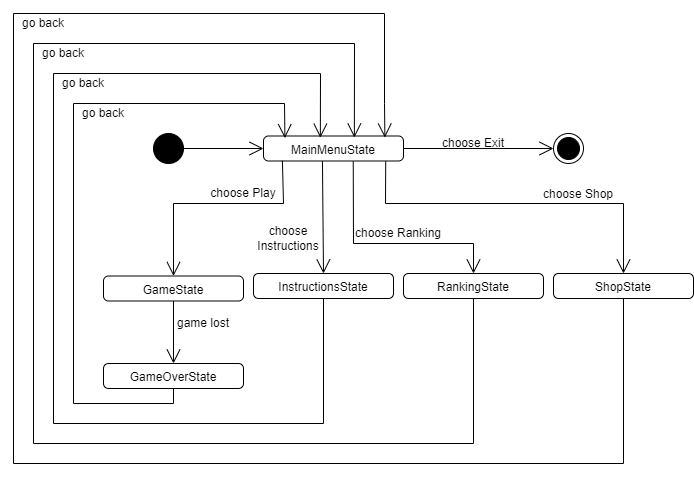

The diagram above was exported from draw.io. Its source (the exported page's mxGraphModel, read from the mxfile embedded in the PNG):
<mxGraphModel dx="1354" dy="577" grid="0" gridSize="10" guides="1" tooltips="1" connect="1" arrows="1" fold="1" page="0" pageScale="1" pageWidth="827" pageHeight="1169" math="0" shadow="0">
  <root>
    <mxCell id="0" />
    <mxCell id="1" parent="0" />
    <mxCell id="XOk4tgxG22a3_FiPRH83-1" value="" style="ellipse;fillColor=strokeColor;html=1;" parent="1" vertex="1">
      <mxGeometry x="190" y="180" width="30" height="30" as="geometry" />
    </mxCell>
    <mxCell id="XOk4tgxG22a3_FiPRH83-3" value="" style="ellipse;html=1;shape=endState;fillColor=strokeColor;" parent="1" vertex="1">
      <mxGeometry x="590" y="180" width="30" height="30" as="geometry" />
    </mxCell>
    <mxCell id="XOk4tgxG22a3_FiPRH83-4" value="MainMenuState" style="html=1;align=center;verticalAlign=top;rounded=1;absoluteArcSize=1;arcSize=10;dashed=0;whiteSpace=wrap;" parent="1" vertex="1">
      <mxGeometry x="300" y="182.5" width="140" height="25" as="geometry" />
    </mxCell>
    <mxCell id="XOk4tgxG22a3_FiPRH83-5" value="" style="endArrow=open;endFill=1;endSize=12;html=1;rounded=0;exitX=1;exitY=0.5;exitDx=0;exitDy=0;entryX=0;entryY=0.5;entryDx=0;entryDy=0;" parent="1" source="XOk4tgxG22a3_FiPRH83-1" target="XOk4tgxG22a3_FiPRH83-4" edge="1">
      <mxGeometry width="160" relative="1" as="geometry">
        <mxPoint x="350" y="222.5" as="sourcePoint" />
        <mxPoint x="510" y="222.5" as="targetPoint" />
      </mxGeometry>
    </mxCell>
    <mxCell id="XOk4tgxG22a3_FiPRH83-6" value="" style="endArrow=open;endFill=1;endSize=12;html=1;rounded=0;exitX=0.135;exitY=0.989;exitDx=0;exitDy=0;exitPerimeter=0;entryX=0.5;entryY=0;entryDx=0;entryDy=0;" parent="1" source="XOk4tgxG22a3_FiPRH83-4" target="XOk4tgxG22a3_FiPRH83-7" edge="1">
      <mxGeometry width="160" relative="1" as="geometry">
        <mxPoint x="450" y="232.5" as="sourcePoint" />
        <mxPoint x="520" y="187.5" as="targetPoint" />
        <Array as="points">
          <mxPoint x="320" y="250" />
          <mxPoint x="210" y="250" />
        </Array>
      </mxGeometry>
    </mxCell>
    <mxCell id="XOk4tgxG22a3_FiPRH83-7" value="GameState" style="html=1;align=center;verticalAlign=top;rounded=1;absoluteArcSize=1;arcSize=10;dashed=0;whiteSpace=wrap;" parent="1" vertex="1">
      <mxGeometry x="140" y="322.5" width="140" height="25" as="geometry" />
    </mxCell>
    <mxCell id="XOk4tgxG22a3_FiPRH83-8" value="InstructionsState" style="html=1;align=center;verticalAlign=top;rounded=1;absoluteArcSize=1;arcSize=10;dashed=0;whiteSpace=wrap;" parent="1" vertex="1">
      <mxGeometry x="290" y="320" width="140" height="25" as="geometry" />
    </mxCell>
    <mxCell id="XOk4tgxG22a3_FiPRH83-9" value="GameOverState" style="html=1;align=center;verticalAlign=top;rounded=1;absoluteArcSize=1;arcSize=10;dashed=0;whiteSpace=wrap;" parent="1" vertex="1">
      <mxGeometry x="140" y="410" width="140" height="25" as="geometry" />
    </mxCell>
    <mxCell id="XOk4tgxG22a3_FiPRH83-10" value="ShopState" style="html=1;align=center;verticalAlign=top;rounded=1;absoluteArcSize=1;arcSize=10;dashed=0;whiteSpace=wrap;" parent="1" vertex="1">
      <mxGeometry x="590" y="320" width="140" height="25" as="geometry" />
    </mxCell>
    <mxCell id="XOk4tgxG22a3_FiPRH83-11" value="RankingState" style="html=1;align=center;verticalAlign=top;rounded=1;absoluteArcSize=1;arcSize=10;dashed=0;whiteSpace=wrap;" parent="1" vertex="1">
      <mxGeometry x="440" y="320" width="140" height="25" as="geometry" />
    </mxCell>
    <mxCell id="XOk4tgxG22a3_FiPRH83-20" value="" style="endArrow=open;endFill=1;endSize=12;html=1;rounded=0;exitX=0.421;exitY=1.007;exitDx=0;exitDy=0;entryX=0.5;entryY=0;entryDx=0;entryDy=0;exitPerimeter=0;" parent="1" source="XOk4tgxG22a3_FiPRH83-4" target="XOk4tgxG22a3_FiPRH83-8" edge="1">
      <mxGeometry width="160" relative="1" as="geometry">
        <mxPoint x="440" y="234.5" as="sourcePoint" />
        <mxPoint x="520" y="234.5" as="targetPoint" />
        <Array as="points" />
      </mxGeometry>
    </mxCell>
    <mxCell id="XOk4tgxG22a3_FiPRH83-21" value="" style="endArrow=open;endFill=1;endSize=12;html=1;rounded=0;entryX=0.5;entryY=0;entryDx=0;entryDy=0;exitX=0.873;exitY=1.014;exitDx=0;exitDy=0;exitPerimeter=0;" parent="1" source="XOk4tgxG22a3_FiPRH83-4" target="XOk4tgxG22a3_FiPRH83-10" edge="1">
      <mxGeometry width="160" relative="1" as="geometry">
        <mxPoint x="440" y="212.5" as="sourcePoint" />
        <mxPoint x="520" y="284.5" as="targetPoint" />
        <Array as="points">
          <mxPoint x="422" y="250" />
          <mxPoint x="660" y="250" />
        </Array>
      </mxGeometry>
    </mxCell>
    <mxCell id="XOk4tgxG22a3_FiPRH83-23" value="" style="endArrow=open;endFill=1;endSize=12;html=1;rounded=0;exitX=0.641;exitY=1.019;exitDx=0;exitDy=0;entryX=0.5;entryY=0;entryDx=0;entryDy=0;exitPerimeter=0;" parent="1" source="XOk4tgxG22a3_FiPRH83-4" target="XOk4tgxG22a3_FiPRH83-11" edge="1">
      <mxGeometry width="160" relative="1" as="geometry">
        <mxPoint x="420" y="222.5" as="sourcePoint" />
        <mxPoint x="500" y="264.5" as="targetPoint" />
        <Array as="points">
          <mxPoint x="390" y="290" />
          <mxPoint x="510" y="290" />
        </Array>
      </mxGeometry>
    </mxCell>
    <mxCell id="XOk4tgxG22a3_FiPRH83-24" value="" style="endArrow=open;endFill=1;endSize=12;html=1;rounded=0;exitX=0.5;exitY=1;exitDx=0;exitDy=0;entryX=0.5;entryY=0;entryDx=0;entryDy=0;" parent="1" source="XOk4tgxG22a3_FiPRH83-7" target="XOk4tgxG22a3_FiPRH83-9" edge="1">
      <mxGeometry width="160" relative="1" as="geometry">
        <mxPoint x="670" y="210" as="sourcePoint" />
        <mxPoint x="750" y="210" as="targetPoint" />
      </mxGeometry>
    </mxCell>
    <mxCell id="XOk4tgxG22a3_FiPRH83-27" value="" style="endArrow=open;endFill=1;endSize=12;html=1;rounded=0;exitX=0.5;exitY=1;exitDx=0;exitDy=0;entryX=0.153;entryY=0.086;entryDx=0;entryDy=0;entryPerimeter=0;" parent="1" source="XOk4tgxG22a3_FiPRH83-9" target="XOk4tgxG22a3_FiPRH83-4" edge="1">
      <mxGeometry width="160" relative="1" as="geometry">
        <mxPoint x="349" y="420" as="sourcePoint" />
        <mxPoint x="240" y="536" as="targetPoint" />
        <Array as="points">
          <mxPoint x="210" y="450" />
          <mxPoint x="110" y="450" />
          <mxPoint x="110" y="150" />
          <mxPoint x="321" y="150" />
        </Array>
      </mxGeometry>
    </mxCell>
    <mxCell id="XOk4tgxG22a3_FiPRH83-28" value="" style="endArrow=open;endFill=1;endSize=12;html=1;rounded=0;exitX=0.5;exitY=1;exitDx=0;exitDy=0;entryX=0.406;entryY=0.067;entryDx=0;entryDy=0;entryPerimeter=0;" parent="1" source="XOk4tgxG22a3_FiPRH83-8" target="XOk4tgxG22a3_FiPRH83-4" edge="1">
      <mxGeometry width="160" relative="1" as="geometry">
        <mxPoint x="220" y="438" as="sourcePoint" />
        <mxPoint x="331" y="195" as="targetPoint" />
        <Array as="points">
          <mxPoint x="360" y="470" />
          <mxPoint x="90" y="470" />
          <mxPoint x="90" y="120" />
          <mxPoint x="357" y="120" />
        </Array>
      </mxGeometry>
    </mxCell>
    <mxCell id="XOk4tgxG22a3_FiPRH83-29" value="" style="endArrow=open;endFill=1;endSize=12;html=1;rounded=0;exitX=0.5;exitY=1;exitDx=0;exitDy=0;entryX=0.649;entryY=0.061;entryDx=0;entryDy=0;entryPerimeter=0;" parent="1" source="XOk4tgxG22a3_FiPRH83-11" target="XOk4tgxG22a3_FiPRH83-4" edge="1">
      <mxGeometry width="160" relative="1" as="geometry">
        <mxPoint x="370" y="358" as="sourcePoint" />
        <mxPoint x="390" y="180" as="targetPoint" />
        <Array as="points">
          <mxPoint x="510" y="490" />
          <mxPoint x="70" y="490" />
          <mxPoint x="70" y="90" />
          <mxPoint x="391" y="90" />
        </Array>
      </mxGeometry>
    </mxCell>
    <mxCell id="XOk4tgxG22a3_FiPRH83-30" value="" style="endArrow=open;endFill=1;endSize=12;html=1;rounded=0;exitX=0.5;exitY=1;exitDx=0;exitDy=0;entryX=0.867;entryY=0.062;entryDx=0;entryDy=0;entryPerimeter=0;" parent="1" source="XOk4tgxG22a3_FiPRH83-10" target="XOk4tgxG22a3_FiPRH83-4" edge="1">
      <mxGeometry width="160" relative="1" as="geometry">
        <mxPoint x="520" y="358" as="sourcePoint" />
        <mxPoint x="401" y="194" as="targetPoint" />
        <Array as="points">
          <mxPoint x="660" y="510" />
          <mxPoint x="50" y="510" />
          <mxPoint x="50" y="60" />
          <mxPoint x="421" y="60" />
          <mxPoint x="421" y="150" />
        </Array>
      </mxGeometry>
    </mxCell>
    <mxCell id="XOk4tgxG22a3_FiPRH83-32" value="" style="endArrow=open;endFill=1;endSize=12;html=1;rounded=0;exitX=1;exitY=0.5;exitDx=0;exitDy=0;entryX=0;entryY=0.5;entryDx=0;entryDy=0;" parent="1" source="XOk4tgxG22a3_FiPRH83-4" target="XOk4tgxG22a3_FiPRH83-3" edge="1">
      <mxGeometry width="160" relative="1" as="geometry">
        <mxPoint x="440" y="194.5" as="sourcePoint" />
        <mxPoint x="520" y="194.5" as="targetPoint" />
      </mxGeometry>
    </mxCell>
    <mxCell id="XOk4tgxG22a3_FiPRH83-34" value="choose Play" style="text;html=1;strokeColor=none;fillColor=none;align=center;verticalAlign=middle;whiteSpace=wrap;rounded=0;" parent="1" vertex="1">
      <mxGeometry x="240" y="230" width="80" height="20" as="geometry" />
    </mxCell>
    <mxCell id="XOk4tgxG22a3_FiPRH83-35" value="choose Instructions" style="text;html=1;strokeColor=none;fillColor=none;align=center;verticalAlign=middle;whiteSpace=wrap;rounded=0;" parent="1" vertex="1">
      <mxGeometry x="290" y="270" width="70" height="30" as="geometry" />
    </mxCell>
    <mxCell id="XOk4tgxG22a3_FiPRH83-36" value="choose Ranking" style="text;html=1;strokeColor=none;fillColor=none;align=center;verticalAlign=middle;whiteSpace=wrap;rounded=0;" parent="1" vertex="1">
      <mxGeometry x="380" y="270" width="110" height="20" as="geometry" />
    </mxCell>
    <mxCell id="XOk4tgxG22a3_FiPRH83-37" value="choose Shop" style="text;html=1;strokeColor=none;fillColor=none;align=center;verticalAlign=middle;whiteSpace=wrap;rounded=0;" parent="1" vertex="1">
      <mxGeometry x="560" y="232.5" width="110" height="17.5" as="geometry" />
    </mxCell>
    <mxCell id="XOk4tgxG22a3_FiPRH83-41" value="game lost" style="text;html=1;strokeColor=none;fillColor=none;align=center;verticalAlign=middle;whiteSpace=wrap;rounded=0;" parent="1" vertex="1">
      <mxGeometry x="210" y="360" width="60" height="20" as="geometry" />
    </mxCell>
    <mxCell id="XOk4tgxG22a3_FiPRH83-42" value="go back" style="text;html=1;strokeColor=none;fillColor=none;align=center;verticalAlign=middle;whiteSpace=wrap;rounded=0;" parent="1" vertex="1">
      <mxGeometry x="110" y="150" width="60" height="20" as="geometry" />
    </mxCell>
    <mxCell id="XOk4tgxG22a3_FiPRH83-43" value="go back" style="text;html=1;strokeColor=none;fillColor=none;align=center;verticalAlign=middle;whiteSpace=wrap;rounded=0;" parent="1" vertex="1">
      <mxGeometry x="90" y="120" width="60" height="20" as="geometry" />
    </mxCell>
    <mxCell id="XOk4tgxG22a3_FiPRH83-44" value="go back" style="text;html=1;strokeColor=none;fillColor=none;align=center;verticalAlign=middle;whiteSpace=wrap;rounded=0;" parent="1" vertex="1">
      <mxGeometry x="70" y="90" width="60" height="20" as="geometry" />
    </mxCell>
    <mxCell id="XOk4tgxG22a3_FiPRH83-45" value="go back" style="text;html=1;strokeColor=none;fillColor=none;align=center;verticalAlign=middle;whiteSpace=wrap;rounded=0;" parent="1" vertex="1">
      <mxGeometry x="50" y="60" width="60" height="20" as="geometry" />
    </mxCell>
    <mxCell id="XOk4tgxG22a3_FiPRH83-47" value="choose Exit" style="text;html=1;strokeColor=none;fillColor=none;align=center;verticalAlign=middle;whiteSpace=wrap;rounded=0;" parent="1" vertex="1">
      <mxGeometry x="455" y="180" width="110" height="20" as="geometry" />
    </mxCell>
  </root>
</mxGraphModel>